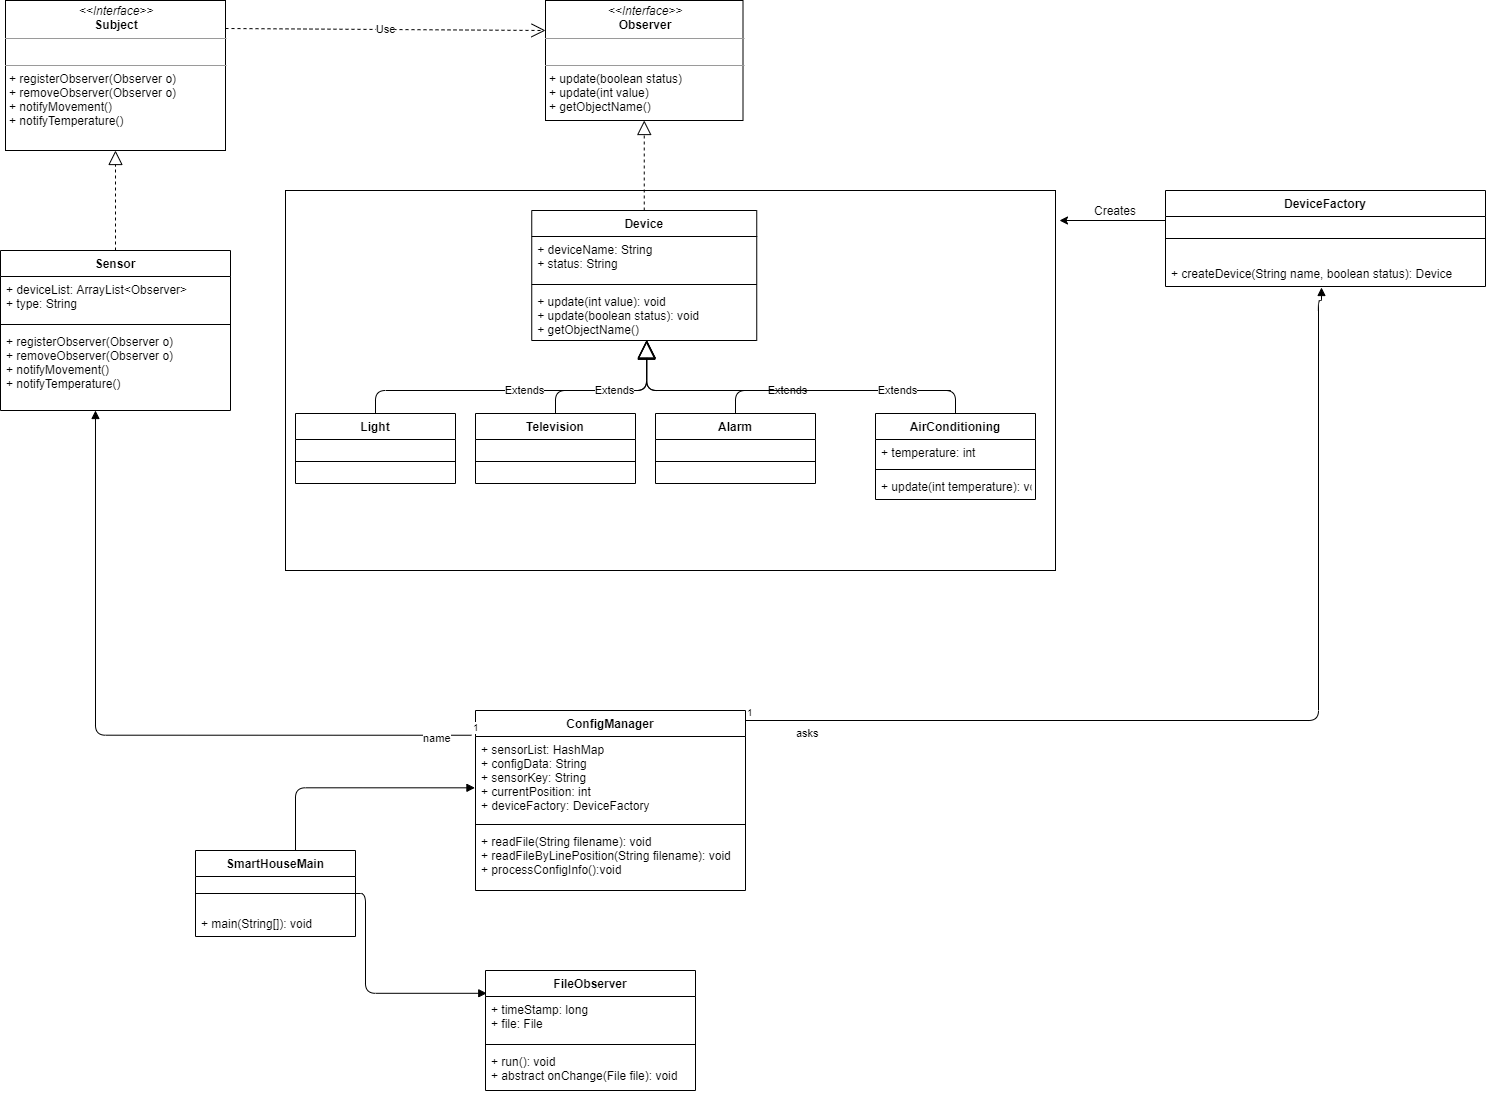

The diagram above was exported from draw.io. Its source (the exported page's mxGraphModel, read from the mxfile embedded in the PNG):
<mxGraphModel dx="1038" dy="548" grid="1" gridSize="10" guides="1" tooltips="1" connect="1" arrows="1" fold="1" page="1" pageScale="1" pageWidth="850" pageHeight="1100" math="0" shadow="0">
  <root>
    <mxCell id="0" />
    <mxCell id="1" parent="0" />
    <mxCell id="WQ7F2RNA1nDc79ZXTgTR-7" value="" style="rounded=0;whiteSpace=wrap;html=1;" parent="1" vertex="1">
      <mxGeometry x="370" y="200" width="770" height="380" as="geometry" />
    </mxCell>
    <mxCell id="-xGlzwE1QgQO-g8GT563-23" value="&lt;p style=&quot;margin: 0px ; margin-top: 4px ; text-align: center&quot;&gt;&lt;i&gt;&amp;lt;&amp;lt;Interface&amp;gt;&amp;gt;&lt;/i&gt;&lt;br&gt;&lt;b&gt;Observer&lt;/b&gt;&lt;/p&gt;&lt;hr size=&quot;1&quot;&gt;&lt;p style=&quot;margin: 0px ; margin-left: 4px&quot;&gt;&lt;br&gt;&lt;/p&gt;&lt;hr size=&quot;1&quot;&gt;&lt;p style=&quot;margin: 0px ; margin-left: 4px&quot;&gt;+ update(boolean status)&lt;/p&gt;&lt;p style=&quot;margin: 0px ; margin-left: 4px&quot;&gt;+ update(int value)&lt;/p&gt;&lt;p style=&quot;margin: 0px ; margin-left: 4px&quot;&gt;+ getObjectName()&lt;br&gt;&lt;br&gt;&lt;/p&gt;" style="verticalAlign=top;align=left;overflow=fill;fontSize=12;fontFamily=Helvetica;html=1;" parent="1" vertex="1">
      <mxGeometry x="630" y="10" width="197.5" height="120" as="geometry" />
    </mxCell>
    <mxCell id="-xGlzwE1QgQO-g8GT563-24" value="&lt;p style=&quot;margin: 0px ; margin-top: 4px ; text-align: center&quot;&gt;&lt;i&gt;&amp;lt;&amp;lt;Interface&amp;gt;&amp;gt;&lt;/i&gt;&lt;br&gt;&lt;b&gt;Subject&lt;/b&gt;&lt;/p&gt;&lt;hr size=&quot;1&quot;&gt;&lt;p style=&quot;margin: 0px ; margin-left: 4px&quot;&gt;&lt;br&gt;&lt;/p&gt;&lt;hr size=&quot;1&quot;&gt;&lt;p style=&quot;margin: 0px ; margin-left: 4px&quot;&gt;+ registerObserver(Observer o)&lt;br&gt;+ removeObserver(Observer o)&lt;/p&gt;&lt;p style=&quot;margin: 0px ; margin-left: 4px&quot;&gt;&lt;span&gt;+ notifyMovement()&lt;/span&gt;&lt;br&gt;&lt;/p&gt;&lt;p style=&quot;margin: 0px ; margin-left: 4px&quot;&gt;+ notifyTemperature()&lt;/p&gt;&lt;p style=&quot;margin: 0px ; margin-left: 4px&quot;&gt;&lt;br&gt;&lt;/p&gt;" style="verticalAlign=top;align=left;overflow=fill;fontSize=12;fontFamily=Helvetica;html=1;" parent="1" vertex="1">
      <mxGeometry x="90" y="10" width="220" height="150" as="geometry" />
    </mxCell>
    <mxCell id="-xGlzwE1QgQO-g8GT563-25" value="" style="endArrow=block;dashed=1;endFill=0;endSize=12;html=1;entryX=0.5;entryY=1;entryDx=0;entryDy=0;exitX=0.5;exitY=0;exitDx=0;exitDy=0;" parent="1" source="-xGlzwE1QgQO-g8GT563-5" target="-xGlzwE1QgQO-g8GT563-23" edge="1">
      <mxGeometry width="160" relative="1" as="geometry">
        <mxPoint x="340" y="260" as="sourcePoint" />
        <mxPoint x="500" y="260" as="targetPoint" />
      </mxGeometry>
    </mxCell>
    <mxCell id="-xGlzwE1QgQO-g8GT563-28" value="" style="endArrow=block;dashed=1;endFill=0;endSize=12;html=1;entryX=0.5;entryY=1;entryDx=0;entryDy=0;" parent="1" source="-xGlzwE1QgQO-g8GT563-17" target="-xGlzwE1QgQO-g8GT563-24" edge="1">
      <mxGeometry width="160" relative="1" as="geometry">
        <mxPoint x="340" y="260" as="sourcePoint" />
        <mxPoint x="500" y="260" as="targetPoint" />
      </mxGeometry>
    </mxCell>
    <mxCell id="-xGlzwE1QgQO-g8GT563-29" value="Use" style="endArrow=open;endSize=12;dashed=1;html=1;entryX=0;entryY=0.25;entryDx=0;entryDy=0;" parent="1" target="-xGlzwE1QgQO-g8GT563-23" edge="1">
      <mxGeometry width="160" relative="1" as="geometry">
        <mxPoint x="310" y="38" as="sourcePoint" />
        <mxPoint x="546" y="40" as="targetPoint" />
      </mxGeometry>
    </mxCell>
    <mxCell id="pMBjIiNBeBITb-G4oGsy-15" value="Extends" style="endArrow=block;endSize=16;endFill=0;html=1;exitX=0.5;exitY=0;exitDx=0;exitDy=0;edgeStyle=orthogonalEdgeStyle;entryX=0.511;entryY=0.986;entryDx=0;entryDy=0;entryPerimeter=0;" parent="1" source="pMBjIiNBeBITb-G4oGsy-5" target="-xGlzwE1QgQO-g8GT563-8" edge="1">
      <mxGeometry width="160" relative="1" as="geometry">
        <mxPoint x="340" y="280" as="sourcePoint" />
        <mxPoint x="680" y="354" as="targetPoint" />
        <Array as="points">
          <mxPoint x="460" y="400" />
          <mxPoint x="731" y="400" />
        </Array>
      </mxGeometry>
    </mxCell>
    <mxCell id="pMBjIiNBeBITb-G4oGsy-16" value="Extends" style="endArrow=block;endSize=16;endFill=0;html=1;exitX=0.5;exitY=0;exitDx=0;exitDy=0;edgeStyle=orthogonalEdgeStyle;entryX=0.511;entryY=0.993;entryDx=0;entryDy=0;entryPerimeter=0;" parent="1" source="pMBjIiNBeBITb-G4oGsy-1" target="-xGlzwE1QgQO-g8GT563-8" edge="1">
      <mxGeometry width="160" relative="1" as="geometry">
        <mxPoint x="340" y="280" as="sourcePoint" />
        <mxPoint x="500" y="280" as="targetPoint" />
        <Array as="points">
          <mxPoint x="835" y="400" />
          <mxPoint x="680" y="400" />
        </Array>
      </mxGeometry>
    </mxCell>
    <mxCell id="pMBjIiNBeBITb-G4oGsy-21" value="Extends" style="endArrow=block;endSize=16;endFill=0;html=1;exitX=0.5;exitY=0;exitDx=0;exitDy=0;entryX=0.511;entryY=1;entryDx=0;entryDy=0;edgeStyle=orthogonalEdgeStyle;entryPerimeter=0;" parent="1" source="pMBjIiNBeBITb-G4oGsy-17" target="-xGlzwE1QgQO-g8GT563-8" edge="1">
      <mxGeometry width="160" relative="1" as="geometry">
        <mxPoint x="660" y="380" as="sourcePoint" />
        <mxPoint x="820" y="380" as="targetPoint" />
        <Array as="points">
          <mxPoint x="1040" y="400" />
          <mxPoint x="680" y="400" />
        </Array>
      </mxGeometry>
    </mxCell>
    <mxCell id="pMBjIiNBeBITb-G4oGsy-5" value="Light" style="swimlane;fontStyle=1;align=center;verticalAlign=top;childLayout=stackLayout;horizontal=1;startSize=26;horizontalStack=0;resizeParent=1;resizeParentMax=0;resizeLast=0;collapsible=1;marginBottom=0;" parent="1" vertex="1">
      <mxGeometry x="380" y="423" width="160" height="70" as="geometry" />
    </mxCell>
    <mxCell id="pMBjIiNBeBITb-G4oGsy-7" value="" style="line;strokeWidth=1;fillColor=none;align=left;verticalAlign=middle;spacingTop=-1;spacingLeft=3;spacingRight=3;rotatable=0;labelPosition=right;points=[];portConstraint=eastwest;" parent="pMBjIiNBeBITb-G4oGsy-5" vertex="1">
      <mxGeometry y="26" width="160" height="44" as="geometry" />
    </mxCell>
    <mxCell id="pMBjIiNBeBITb-G4oGsy-9" value="Television" style="swimlane;fontStyle=1;align=center;verticalAlign=top;childLayout=stackLayout;horizontal=1;startSize=26;horizontalStack=0;resizeParent=1;resizeParentMax=0;resizeLast=0;collapsible=1;marginBottom=0;" parent="1" vertex="1">
      <mxGeometry x="560" y="423" width="160" height="70" as="geometry" />
    </mxCell>
    <mxCell id="pMBjIiNBeBITb-G4oGsy-11" value="" style="line;strokeWidth=1;fillColor=none;align=left;verticalAlign=middle;spacingTop=-1;spacingLeft=3;spacingRight=3;rotatable=0;labelPosition=right;points=[];portConstraint=eastwest;" parent="pMBjIiNBeBITb-G4oGsy-9" vertex="1">
      <mxGeometry y="26" width="160" height="44" as="geometry" />
    </mxCell>
    <mxCell id="pMBjIiNBeBITb-G4oGsy-22" value="Extends" style="endArrow=block;endSize=16;endFill=0;html=1;exitX=0.5;exitY=0;exitDx=0;exitDy=0;entryX=0.51;entryY=1.016;entryDx=0;entryDy=0;entryPerimeter=0;edgeStyle=orthogonalEdgeStyle;" parent="1" source="pMBjIiNBeBITb-G4oGsy-9" target="-xGlzwE1QgQO-g8GT563-8" edge="1">
      <mxGeometry width="160" relative="1" as="geometry">
        <mxPoint x="610" y="360" as="sourcePoint" />
        <mxPoint x="720" y="390" as="targetPoint" />
        <Array as="points">
          <mxPoint x="640" y="400" />
          <mxPoint x="731" y="400" />
        </Array>
      </mxGeometry>
    </mxCell>
    <mxCell id="pMBjIiNBeBITb-G4oGsy-1" value="AirConditioning" style="swimlane;fontStyle=1;align=center;verticalAlign=top;childLayout=stackLayout;horizontal=1;startSize=26;horizontalStack=0;resizeParent=1;resizeParentMax=0;resizeLast=0;collapsible=1;marginBottom=0;" parent="1" vertex="1">
      <mxGeometry x="960" y="423" width="160" height="86" as="geometry" />
    </mxCell>
    <mxCell id="pMBjIiNBeBITb-G4oGsy-2" value="+ temperature: int" style="text;strokeColor=none;fillColor=none;align=left;verticalAlign=top;spacingLeft=4;spacingRight=4;overflow=hidden;rotatable=0;points=[[0,0.5],[1,0.5]];portConstraint=eastwest;" parent="pMBjIiNBeBITb-G4oGsy-1" vertex="1">
      <mxGeometry y="26" width="160" height="26" as="geometry" />
    </mxCell>
    <mxCell id="pMBjIiNBeBITb-G4oGsy-3" value="" style="line;strokeWidth=1;fillColor=none;align=left;verticalAlign=middle;spacingTop=-1;spacingLeft=3;spacingRight=3;rotatable=0;labelPosition=right;points=[];portConstraint=eastwest;" parent="pMBjIiNBeBITb-G4oGsy-1" vertex="1">
      <mxGeometry y="52" width="160" height="8" as="geometry" />
    </mxCell>
    <mxCell id="pMBjIiNBeBITb-G4oGsy-4" value="+ update(int temperature): void" style="text;strokeColor=none;fillColor=none;align=left;verticalAlign=top;spacingLeft=4;spacingRight=4;overflow=hidden;rotatable=0;points=[[0,0.5],[1,0.5]];portConstraint=eastwest;" parent="pMBjIiNBeBITb-G4oGsy-1" vertex="1">
      <mxGeometry y="60" width="160" height="26" as="geometry" />
    </mxCell>
    <mxCell id="pMBjIiNBeBITb-G4oGsy-17" value="Alarm" style="swimlane;fontStyle=1;align=center;verticalAlign=top;childLayout=stackLayout;horizontal=1;startSize=26;horizontalStack=0;resizeParent=1;resizeParentMax=0;resizeLast=0;collapsible=1;marginBottom=0;" parent="1" vertex="1">
      <mxGeometry x="740" y="423" width="160" height="70" as="geometry" />
    </mxCell>
    <mxCell id="pMBjIiNBeBITb-G4oGsy-19" value="" style="line;strokeWidth=1;fillColor=none;align=left;verticalAlign=middle;spacingTop=-1;spacingLeft=3;spacingRight=3;rotatable=0;labelPosition=right;points=[];portConstraint=eastwest;" parent="pMBjIiNBeBITb-G4oGsy-17" vertex="1">
      <mxGeometry y="26" width="160" height="44" as="geometry" />
    </mxCell>
    <mxCell id="-xGlzwE1QgQO-g8GT563-17" value="Sensor" style="swimlane;fontStyle=1;align=center;verticalAlign=top;childLayout=stackLayout;horizontal=1;startSize=26;horizontalStack=0;resizeParent=1;resizeParentMax=0;resizeLast=0;collapsible=1;marginBottom=0;" parent="1" vertex="1">
      <mxGeometry x="85" y="260" width="230" height="160" as="geometry" />
    </mxCell>
    <mxCell id="-xGlzwE1QgQO-g8GT563-18" value="+ deviceList: ArrayList&lt;Observer&gt;&#10;+ type: String" style="text;strokeColor=none;fillColor=none;align=left;verticalAlign=top;spacingLeft=4;spacingRight=4;overflow=hidden;rotatable=0;points=[[0,0.5],[1,0.5]];portConstraint=eastwest;" parent="-xGlzwE1QgQO-g8GT563-17" vertex="1">
      <mxGeometry y="26" width="230" height="44" as="geometry" />
    </mxCell>
    <mxCell id="-xGlzwE1QgQO-g8GT563-19" value="" style="line;strokeWidth=1;fillColor=none;align=left;verticalAlign=middle;spacingTop=-1;spacingLeft=3;spacingRight=3;rotatable=0;labelPosition=right;points=[];portConstraint=eastwest;" parent="-xGlzwE1QgQO-g8GT563-17" vertex="1">
      <mxGeometry y="70" width="230" height="8" as="geometry" />
    </mxCell>
    <mxCell id="-xGlzwE1QgQO-g8GT563-20" value="+ registerObserver(Observer o)&#10;+ removeObserver(Observer o)&#10;+ notifyMovement()&#10;+ notifyTemperature()" style="text;strokeColor=none;fillColor=none;align=left;verticalAlign=top;spacingLeft=4;spacingRight=4;overflow=hidden;rotatable=0;points=[[0,0.5],[1,0.5]];portConstraint=eastwest;" parent="-xGlzwE1QgQO-g8GT563-17" vertex="1">
      <mxGeometry y="78" width="230" height="82" as="geometry" />
    </mxCell>
    <mxCell id="-xGlzwE1QgQO-g8GT563-5" value="Device" style="swimlane;fontStyle=1;align=center;verticalAlign=top;childLayout=stackLayout;horizontal=1;startSize=26;horizontalStack=0;resizeParent=1;resizeParentMax=0;resizeLast=0;collapsible=1;marginBottom=0;" parent="1" vertex="1">
      <mxGeometry x="616.25" y="220" width="225" height="130" as="geometry">
        <mxRectangle x="340" y="240" width="100" height="26" as="alternateBounds" />
      </mxGeometry>
    </mxCell>
    <mxCell id="-xGlzwE1QgQO-g8GT563-6" value="+ deviceName: String&#10;+ status: String" style="text;strokeColor=none;fillColor=none;align=left;verticalAlign=top;spacingLeft=4;spacingRight=4;overflow=hidden;rotatable=0;points=[[0,0.5],[1,0.5]];portConstraint=eastwest;" parent="-xGlzwE1QgQO-g8GT563-5" vertex="1">
      <mxGeometry y="26" width="225" height="44" as="geometry" />
    </mxCell>
    <mxCell id="-xGlzwE1QgQO-g8GT563-7" value="" style="line;strokeWidth=1;fillColor=none;align=left;verticalAlign=middle;spacingTop=-1;spacingLeft=3;spacingRight=3;rotatable=0;labelPosition=right;points=[];portConstraint=eastwest;" parent="-xGlzwE1QgQO-g8GT563-5" vertex="1">
      <mxGeometry y="70" width="225" height="8" as="geometry" />
    </mxCell>
    <mxCell id="-xGlzwE1QgQO-g8GT563-8" value="+ update(int value): void&#10;+ update(boolean status): void&#10;+ getObjectName()" style="text;strokeColor=none;fillColor=none;align=left;verticalAlign=top;spacingLeft=4;spacingRight=4;overflow=hidden;rotatable=0;points=[[0,0.5],[1,0.5]];portConstraint=eastwest;" parent="-xGlzwE1QgQO-g8GT563-5" vertex="1">
      <mxGeometry y="78" width="225" height="52" as="geometry" />
    </mxCell>
    <mxCell id="WQ7F2RNA1nDc79ZXTgTR-11" value="" style="endArrow=classic;html=1;" parent="1" edge="1">
      <mxGeometry width="50" height="50" relative="1" as="geometry">
        <mxPoint x="1250" y="230" as="sourcePoint" />
        <mxPoint x="1144" y="230" as="targetPoint" />
      </mxGeometry>
    </mxCell>
    <mxCell id="WQ7F2RNA1nDc79ZXTgTR-12" value="Creates" style="text;html=1;strokeColor=none;fillColor=none;align=center;verticalAlign=middle;whiteSpace=wrap;rounded=0;" parent="1" vertex="1">
      <mxGeometry x="1180" y="210" width="40" height="20" as="geometry" />
    </mxCell>
    <mxCell id="WQ7F2RNA1nDc79ZXTgTR-20" value="asks" style="endArrow=block;endFill=1;html=1;edgeStyle=orthogonalEdgeStyle;align=left;verticalAlign=top;" parent="1" source="WQ7F2RNA1nDc79ZXTgTR-14" edge="1">
      <mxGeometry x="-0.9022" relative="1" as="geometry">
        <mxPoint x="360" y="730" as="sourcePoint" />
        <mxPoint x="1406" y="297" as="targetPoint" />
        <Array as="points">
          <mxPoint x="1403" y="730" />
          <mxPoint x="1403" y="310" />
          <mxPoint x="1406" y="310" />
        </Array>
        <mxPoint as="offset" />
      </mxGeometry>
    </mxCell>
    <mxCell id="WQ7F2RNA1nDc79ZXTgTR-21" value="1" style="resizable=0;html=1;align=left;verticalAlign=bottom;labelBackgroundColor=#ffffff;fontSize=10;" parent="WQ7F2RNA1nDc79ZXTgTR-20" connectable="0" vertex="1">
      <mxGeometry x="-1" relative="1" as="geometry" />
    </mxCell>
    <mxCell id="WQ7F2RNA1nDc79ZXTgTR-1" value="DeviceFactory" style="swimlane;fontStyle=1;align=center;verticalAlign=top;childLayout=stackLayout;horizontal=1;startSize=26;horizontalStack=0;resizeParent=1;resizeParentMax=0;resizeLast=0;collapsible=1;marginBottom=0;" parent="1" vertex="1">
      <mxGeometry x="1250" y="200" width="320" height="96" as="geometry" />
    </mxCell>
    <mxCell id="WQ7F2RNA1nDc79ZXTgTR-3" value="" style="line;strokeWidth=1;fillColor=none;align=left;verticalAlign=middle;spacingTop=-1;spacingLeft=3;spacingRight=3;rotatable=0;labelPosition=right;points=[];portConstraint=eastwest;" parent="WQ7F2RNA1nDc79ZXTgTR-1" vertex="1">
      <mxGeometry y="26" width="320" height="44" as="geometry" />
    </mxCell>
    <mxCell id="WQ7F2RNA1nDc79ZXTgTR-4" value="+ createDevice(String name, boolean status): Device" style="text;strokeColor=none;fillColor=none;align=left;verticalAlign=top;spacingLeft=4;spacingRight=4;overflow=hidden;rotatable=0;points=[[0,0.5],[1,0.5]];portConstraint=eastwest;" parent="WQ7F2RNA1nDc79ZXTgTR-1" vertex="1">
      <mxGeometry y="70" width="320" height="26" as="geometry" />
    </mxCell>
    <mxCell id="WQ7F2RNA1nDc79ZXTgTR-14" value="ConfigManager" style="swimlane;fontStyle=1;align=center;verticalAlign=top;childLayout=stackLayout;horizontal=1;startSize=26;horizontalStack=0;resizeParent=1;resizeParentMax=0;resizeLast=0;collapsible=1;marginBottom=0;" parent="1" vertex="1">
      <mxGeometry x="560" y="720" width="270" height="180" as="geometry" />
    </mxCell>
    <mxCell id="WQ7F2RNA1nDc79ZXTgTR-15" value="+ sensorList: HashMap&#10;+ configData: String&#10;+ sensorKey: String&#10;+ currentPosition: int&#10;+ deviceFactory: DeviceFactory" style="text;strokeColor=none;fillColor=none;align=left;verticalAlign=top;spacingLeft=4;spacingRight=4;overflow=hidden;rotatable=0;points=[[0,0.5],[1,0.5]];portConstraint=eastwest;" parent="WQ7F2RNA1nDc79ZXTgTR-14" vertex="1">
      <mxGeometry y="26" width="270" height="84" as="geometry" />
    </mxCell>
    <mxCell id="WQ7F2RNA1nDc79ZXTgTR-16" value="" style="line;strokeWidth=1;fillColor=none;align=left;verticalAlign=middle;spacingTop=-1;spacingLeft=3;spacingRight=3;rotatable=0;labelPosition=right;points=[];portConstraint=eastwest;" parent="WQ7F2RNA1nDc79ZXTgTR-14" vertex="1">
      <mxGeometry y="110" width="270" height="8" as="geometry" />
    </mxCell>
    <mxCell id="WQ7F2RNA1nDc79ZXTgTR-17" value="+ readFile(String filename): void&#10;+ readFileByLinePosition(String filename): void&#10;+ processConfigInfo():void" style="text;strokeColor=none;fillColor=none;align=left;verticalAlign=top;spacingLeft=4;spacingRight=4;overflow=hidden;rotatable=0;points=[[0,0.5],[1,0.5]];portConstraint=eastwest;" parent="WQ7F2RNA1nDc79ZXTgTR-14" vertex="1">
      <mxGeometry y="118" width="270" height="62" as="geometry" />
    </mxCell>
    <mxCell id="WQ7F2RNA1nDc79ZXTgTR-27" value="name" style="endArrow=block;endFill=1;html=1;edgeStyle=orthogonalEdgeStyle;align=left;verticalAlign=top;exitX=-0.015;exitY=-0.015;exitDx=0;exitDy=0;exitPerimeter=0;entryX=0.413;entryY=1;entryDx=0;entryDy=0;entryPerimeter=0;" parent="1" source="WQ7F2RNA1nDc79ZXTgTR-15" target="-xGlzwE1QgQO-g8GT563-20" edge="1">
      <mxGeometry x="-0.8571" y="-10" relative="1" as="geometry">
        <mxPoint x="570" y="810" as="sourcePoint" />
        <mxPoint x="450" y="730" as="targetPoint" />
        <mxPoint as="offset" />
      </mxGeometry>
    </mxCell>
    <mxCell id="WQ7F2RNA1nDc79ZXTgTR-28" value="1" style="resizable=0;html=1;align=left;verticalAlign=bottom;labelBackgroundColor=#ffffff;fontSize=10;" parent="WQ7F2RNA1nDc79ZXTgTR-27" connectable="0" vertex="1">
      <mxGeometry x="-1" relative="1" as="geometry" />
    </mxCell>
    <mxCell id="WQ7F2RNA1nDc79ZXTgTR-29" value="FileObserver" style="swimlane;fontStyle=1;align=center;verticalAlign=top;childLayout=stackLayout;horizontal=1;startSize=26;horizontalStack=0;resizeParent=1;resizeParentMax=0;resizeLast=0;collapsible=1;marginBottom=0;" parent="1" vertex="1">
      <mxGeometry x="570" y="980" width="210" height="120" as="geometry" />
    </mxCell>
    <mxCell id="WQ7F2RNA1nDc79ZXTgTR-30" value="+ timeStamp: long&#10;+ file: File" style="text;strokeColor=none;fillColor=none;align=left;verticalAlign=top;spacingLeft=4;spacingRight=4;overflow=hidden;rotatable=0;points=[[0,0.5],[1,0.5]];portConstraint=eastwest;" parent="WQ7F2RNA1nDc79ZXTgTR-29" vertex="1">
      <mxGeometry y="26" width="210" height="44" as="geometry" />
    </mxCell>
    <mxCell id="WQ7F2RNA1nDc79ZXTgTR-31" value="" style="line;strokeWidth=1;fillColor=none;align=left;verticalAlign=middle;spacingTop=-1;spacingLeft=3;spacingRight=3;rotatable=0;labelPosition=right;points=[];portConstraint=eastwest;" parent="WQ7F2RNA1nDc79ZXTgTR-29" vertex="1">
      <mxGeometry y="70" width="210" height="8" as="geometry" />
    </mxCell>
    <mxCell id="WQ7F2RNA1nDc79ZXTgTR-32" value="+ run(): void&#10;+ abstract onChange(File file): void" style="text;strokeColor=none;fillColor=none;align=left;verticalAlign=top;spacingLeft=4;spacingRight=4;overflow=hidden;rotatable=0;points=[[0,0.5],[1,0.5]];portConstraint=eastwest;" parent="WQ7F2RNA1nDc79ZXTgTR-29" vertex="1">
      <mxGeometry y="78" width="210" height="42" as="geometry" />
    </mxCell>
    <mxCell id="WQ7F2RNA1nDc79ZXTgTR-37" value="" style="endArrow=block;endFill=1;html=1;edgeStyle=orthogonalEdgeStyle;align=left;verticalAlign=top;entryX=0.006;entryY=0.19;entryDx=0;entryDy=0;entryPerimeter=0;" parent="1" source="WQ7F2RNA1nDc79ZXTgTR-33" target="WQ7F2RNA1nDc79ZXTgTR-29" edge="1">
      <mxGeometry x="-1" relative="1" as="geometry">
        <mxPoint x="330" y="1000" as="sourcePoint" />
        <mxPoint x="490" y="1000" as="targetPoint" />
        <Array as="points">
          <mxPoint x="450" y="903" />
          <mxPoint x="450" y="1003" />
        </Array>
      </mxGeometry>
    </mxCell>
    <mxCell id="WQ7F2RNA1nDc79ZXTgTR-39" value="" style="endArrow=block;endFill=1;html=1;edgeStyle=orthogonalEdgeStyle;align=left;verticalAlign=top;entryX=-0.002;entryY=0.611;entryDx=0;entryDy=0;entryPerimeter=0;exitX=0.625;exitY=0;exitDx=0;exitDy=0;exitPerimeter=0;" parent="1" source="WQ7F2RNA1nDc79ZXTgTR-33" target="WQ7F2RNA1nDc79ZXTgTR-15" edge="1">
      <mxGeometry x="-0.7415" y="-10" relative="1" as="geometry">
        <mxPoint x="370" y="820" as="sourcePoint" />
        <mxPoint x="490" y="890" as="targetPoint" />
        <mxPoint as="offset" />
      </mxGeometry>
    </mxCell>
    <mxCell id="WQ7F2RNA1nDc79ZXTgTR-33" value="SmartHouseMain" style="swimlane;fontStyle=1;align=center;verticalAlign=top;childLayout=stackLayout;horizontal=1;startSize=26;horizontalStack=0;resizeParent=1;resizeParentMax=0;resizeLast=0;collapsible=1;marginBottom=0;" parent="1" vertex="1">
      <mxGeometry x="280" y="860" width="160" height="86" as="geometry" />
    </mxCell>
    <mxCell id="WQ7F2RNA1nDc79ZXTgTR-35" value="" style="line;strokeWidth=1;fillColor=none;align=left;verticalAlign=middle;spacingTop=-1;spacingLeft=3;spacingRight=3;rotatable=0;labelPosition=right;points=[];portConstraint=eastwest;" parent="WQ7F2RNA1nDc79ZXTgTR-33" vertex="1">
      <mxGeometry y="26" width="160" height="34" as="geometry" />
    </mxCell>
    <mxCell id="WQ7F2RNA1nDc79ZXTgTR-36" value="+ main(String[]): void" style="text;strokeColor=none;fillColor=none;align=left;verticalAlign=top;spacingLeft=4;spacingRight=4;overflow=hidden;rotatable=0;points=[[0,0.5],[1,0.5]];portConstraint=eastwest;" parent="WQ7F2RNA1nDc79ZXTgTR-33" vertex="1">
      <mxGeometry y="60" width="160" height="26" as="geometry" />
    </mxCell>
  </root>
</mxGraphModel>